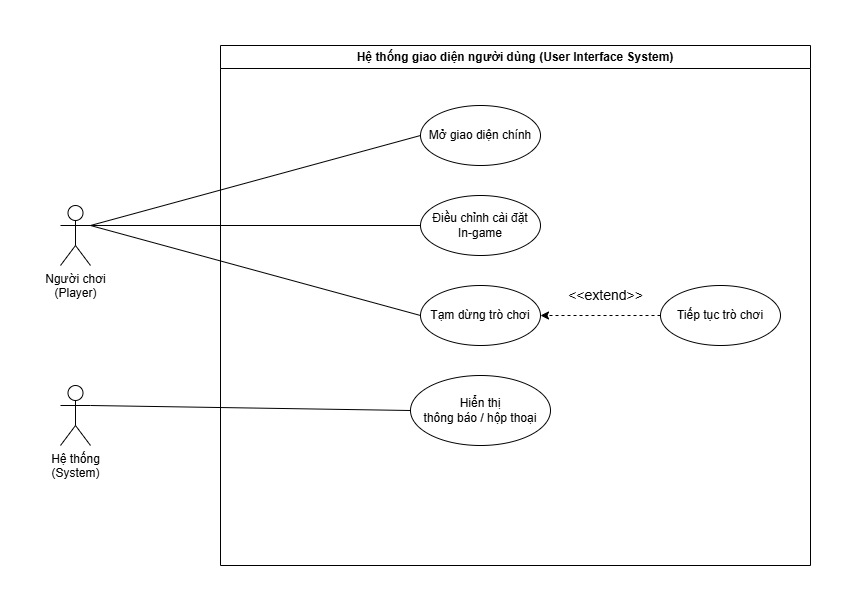

The diagram above was exported from draw.io. Its source (the exported page's mxGraphModel, read from the mxfile embedded in the PNG):
<mxGraphModel dx="703" dy="809" grid="1" gridSize="10" guides="1" tooltips="1" connect="1" arrows="1" fold="1" page="1" pageScale="1" pageWidth="850" pageHeight="1100" math="0" shadow="0">
  <root>
    <mxCell id="0" />
    <mxCell id="1" parent="0" />
    <mxCell id="eDAoaPpOFqqOufa2_Qkn-1" value="Hệ thống giao diện người dùng (User Interface System)" style="swimlane;whiteSpace=wrap;html=1;" vertex="1" parent="1">
      <mxGeometry x="430" y="200" width="590" height="520" as="geometry" />
    </mxCell>
    <mxCell id="eDAoaPpOFqqOufa2_Qkn-2" value="Mở giao diện chính" style="ellipse;whiteSpace=wrap;html=1;align=center;" vertex="1" parent="eDAoaPpOFqqOufa2_Qkn-1">
      <mxGeometry x="200" y="60" width="120" height="60" as="geometry" />
    </mxCell>
    <mxCell id="eDAoaPpOFqqOufa2_Qkn-3" value="Điều chỉnh cài đặt&lt;br&gt;In-game" style="ellipse;whiteSpace=wrap;html=1;align=center;" vertex="1" parent="eDAoaPpOFqqOufa2_Qkn-1">
      <mxGeometry x="200" y="150" width="120" height="60" as="geometry" />
    </mxCell>
    <mxCell id="eDAoaPpOFqqOufa2_Qkn-4" value="Hiển thị &lt;br&gt;thông báo / hộp thoại" style="ellipse;whiteSpace=wrap;html=1;align=center;" vertex="1" parent="eDAoaPpOFqqOufa2_Qkn-1">
      <mxGeometry x="190" y="330" width="140" height="70" as="geometry" />
    </mxCell>
    <mxCell id="eDAoaPpOFqqOufa2_Qkn-5" value="Tiếp tục trò chơi" style="ellipse;whiteSpace=wrap;html=1;align=center;" vertex="1" parent="eDAoaPpOFqqOufa2_Qkn-1">
      <mxGeometry x="440" y="240" width="120" height="60" as="geometry" />
    </mxCell>
    <mxCell id="eDAoaPpOFqqOufa2_Qkn-6" value="Tạm dừng trò chơi" style="ellipse;whiteSpace=wrap;html=1;align=center;" vertex="1" parent="eDAoaPpOFqqOufa2_Qkn-1">
      <mxGeometry x="200" y="240" width="120" height="60" as="geometry" />
    </mxCell>
    <mxCell id="eDAoaPpOFqqOufa2_Qkn-7" value="&amp;lt;&amp;lt;extend&amp;gt;&amp;gt;" style="html=1;labelBackgroundColor=#ffffff;startArrow=none;startFill=0;startSize=6;endArrow=classic;endFill=1;endSize=6;jettySize=auto;orthogonalLoop=1;strokeWidth=1;dashed=1;fontSize=14;rounded=0;exitX=0;exitY=0.5;exitDx=0;exitDy=0;entryX=1;entryY=0.5;entryDx=0;entryDy=0;" edge="1" parent="eDAoaPpOFqqOufa2_Qkn-1" source="eDAoaPpOFqqOufa2_Qkn-5" target="eDAoaPpOFqqOufa2_Qkn-6">
      <mxGeometry x="-0.0909" y="-20" width="60" height="60" relative="1" as="geometry">
        <mxPoint x="270" y="330" as="sourcePoint" />
        <mxPoint x="330" y="270" as="targetPoint" />
        <mxPoint as="offset" />
      </mxGeometry>
    </mxCell>
    <mxCell id="eDAoaPpOFqqOufa2_Qkn-8" value="Người chơi&lt;br&gt;(Player)" style="shape=umlActor;verticalLabelPosition=bottom;verticalAlign=top;html=1;outlineConnect=0;" vertex="1" parent="1">
      <mxGeometry x="270" y="360" width="30" height="60" as="geometry" />
    </mxCell>
    <mxCell id="eDAoaPpOFqqOufa2_Qkn-9" value="" style="endArrow=none;html=1;rounded=0;entryX=0;entryY=0.5;entryDx=0;entryDy=0;exitX=1;exitY=0.3333333333333333;exitDx=0;exitDy=0;exitPerimeter=0;" edge="1" parent="1" source="eDAoaPpOFqqOufa2_Qkn-8" target="eDAoaPpOFqqOufa2_Qkn-2">
      <mxGeometry width="50" height="50" relative="1" as="geometry">
        <mxPoint x="470" y="610" as="sourcePoint" />
        <mxPoint x="520" y="560" as="targetPoint" />
      </mxGeometry>
    </mxCell>
    <mxCell id="eDAoaPpOFqqOufa2_Qkn-10" value="" style="endArrow=none;html=1;rounded=0;entryX=0;entryY=0.5;entryDx=0;entryDy=0;exitX=1;exitY=0.3333333333333333;exitDx=0;exitDy=0;exitPerimeter=0;" edge="1" parent="1" source="eDAoaPpOFqqOufa2_Qkn-8" target="eDAoaPpOFqqOufa2_Qkn-3">
      <mxGeometry width="50" height="50" relative="1" as="geometry">
        <mxPoint x="330" y="670" as="sourcePoint" />
        <mxPoint x="740" y="500" as="targetPoint" />
      </mxGeometry>
    </mxCell>
    <mxCell id="eDAoaPpOFqqOufa2_Qkn-11" value="" style="endArrow=none;html=1;rounded=0;entryX=0;entryY=0.5;entryDx=0;entryDy=0;exitX=1;exitY=0.3333333333333333;exitDx=0;exitDy=0;exitPerimeter=0;" edge="1" parent="1" source="eDAoaPpOFqqOufa2_Qkn-13" target="eDAoaPpOFqqOufa2_Qkn-4">
      <mxGeometry width="50" height="50" relative="1" as="geometry">
        <mxPoint x="270" y="700" as="sourcePoint" />
        <mxPoint x="680" y="530" as="targetPoint" />
      </mxGeometry>
    </mxCell>
    <mxCell id="eDAoaPpOFqqOufa2_Qkn-12" value="" style="endArrow=none;html=1;rounded=0;entryX=0;entryY=0.5;entryDx=0;entryDy=0;exitX=1;exitY=0.3333333333333333;exitDx=0;exitDy=0;exitPerimeter=0;" edge="1" parent="1" source="eDAoaPpOFqqOufa2_Qkn-8" target="eDAoaPpOFqqOufa2_Qkn-6">
      <mxGeometry width="50" height="50" relative="1" as="geometry">
        <mxPoint x="570" y="830" as="sourcePoint" />
        <mxPoint x="980" y="660" as="targetPoint" />
      </mxGeometry>
    </mxCell>
    <mxCell id="eDAoaPpOFqqOufa2_Qkn-13" value="Hệ thống&lt;br&gt;(System)" style="shape=umlActor;verticalLabelPosition=bottom;verticalAlign=top;html=1;outlineConnect=0;" vertex="1" parent="1">
      <mxGeometry x="270" y="540" width="30" height="60" as="geometry" />
    </mxCell>
  </root>
</mxGraphModel>